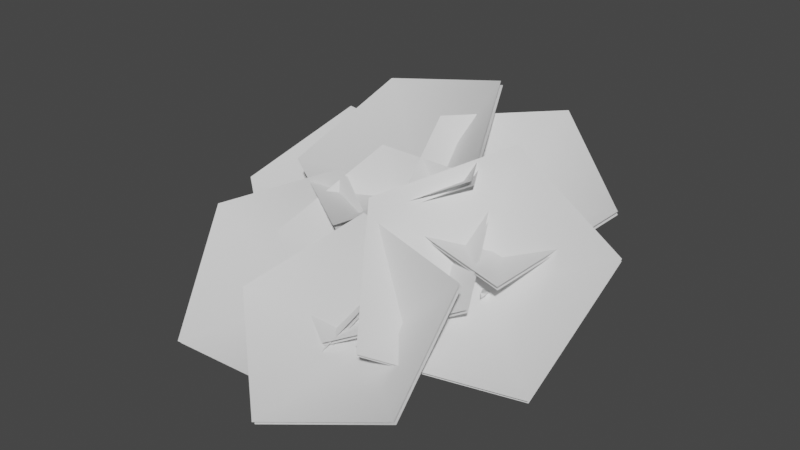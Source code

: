 # Source: fe_canopy_02-release.blend  (saved by Blender 3.0.42; exported with 4.5.12 LTS)
import bpy
from mathutils import Matrix  # noqa: F401  (used for matrix-valued properties, if any)

bpy.ops.wm.read_factory_settings(use_empty=True)
scene = bpy.context.scene
scene.name = 'Scene'

# ---- materials (node trees are filled in below, after node groups)
mat_material_001 = bpy.data.materials.new('Material.001')
mat_material_001.use_transparent_shadow = False

# ---- material node trees
mat_material_001.use_nodes = True; mat_material_001.node_tree.nodes.clear()
_N = mat_material_001.node_tree.nodes; _L = mat_material_001.node_tree.links
n0 = _N.new('ShaderNodeBsdfPrincipled'); n0.name = 'Principled BSDF'; n0.location = (10, 300)
n0.distribution = 'GGX'
n0.subsurface_method = 'RANDOM_WALK_SKIN'
n0.inputs[3].default_value = 1.45
n0.inputs[27].default_value = (0.0, 0.0, 0.0, 1.0)
n0.inputs[28].default_value = 1.0
n1 = _N.new('ShaderNodeOutputMaterial'); n1.name = 'Material Output'; n1.location = (300, 300)
_L.new(n0.outputs[0], n1.inputs[0])
n1.is_active_output = True

# ---- world
world_world = bpy.data.worlds.new('World'); scene.world = world_world
world_world.use_nodes = True; world_world.node_tree.nodes.clear()
_N = world_world.node_tree.nodes; _L = world_world.node_tree.links
n0 = _N.new('ShaderNodeOutputWorld'); n0.name = 'World Output'; n0.location = (300, 300)
n1 = _N.new('ShaderNodeBackground'); n1.name = 'Background'; n1.location = (10, 300)
n1.inputs[0].default_value = (0.05088, 0.05088, 0.05088, 1.0)
_L.new(n1.outputs[0], n0.inputs[0])
n0.is_active_output = True
world_world.color = (0.05088, 0.05088, 0.05088)
world_world.use_sun_shadow = False
world_world.sun_shadow_jitter_overblur = 0.0

# ---- meshes
me_0x07730cf4_gmdl_001 = bpy.data.meshes.new('0x07730CF4.gmdl.001')
me_0x07730cf4_gmdl_001.from_pydata([(0.1206, -0.6102, 0.1939), (0.2322, -0.7028, 0.05769), (0.2123, -0.3846, -0.09646), (0.1037, -0.3163, 0.08154), (0.02127, -0.7105, 0.08852), (-0.01105, -0.4139, -0.05777), (0.4896, -0.8356, 0.5905), (0.4748, -0.8042, 0.6094), (0.4672, -0.8331, 0.6102), (-0.3056, -0.8341, 0.6669), (-0.3182, -0.8706, 0.6457), (-0.2881, -0.8704, 0.6645), (0.204, -2.108, 0.03458), (0.2406, -2.11, 0.02103), (0.2283, -2.105, 0.05427), (-0.04634, 0.2004, 0.003686), (0.0387, 0.03659, 0.1281), (0.1102, 0.08547, -0.1051), (0.2322, -0.7028, 0.05769), (0.2124, -1.095, -0.1291), (0.04708, -1.074, -0.1012), (0.02127, -0.7105, 0.08852), (0.1392, -1.094, 0.007659), (0.1198, -0.8113, 0.2193), (0.1392, -1.094, 0.007659), (-0.1193, 0.0001535, -0.06063), (0.1206, -0.6102, 0.1939), (0.2959, -0.6536, 0.3088), (0.336, -0.7409, 0.257), (0.2547, -0.7491, 0.322), (0.1198, -0.8113, 0.2193), (-0.1471, -0.7634, 0.3207), (-0.1192, -0.6636, 0.3603), (-0.06651, -0.757, 0.3753), (-0.06651, -0.757, 0.3753), (0.2343, -1.551, -0.2), (0.1351, -1.541, -0.163), (0.2039, -1.542, -0.09384), (0.4083, -0.7223, 0.4628), (0.4335, -0.7756, 0.4308), (0.3955, -0.7712, 0.4638), (-0.2672, -0.7951, 0.4955), (-0.2477, -0.7358, 0.5302), (-0.2205, -0.7928, 0.5257), (-0.1192, -0.6636, 0.3603), (-0.2205, -0.7928, 0.5257), (0.266, -1.884, -0.1261), (0.1988, -1.881, -0.1008), (0.2433, -1.874, -0.0677), (0.4083, -0.7223, 0.4628), (0.4672, -0.8331, 0.6102), (0.2283, -2.105, 0.05427), (0.2283, -2.105, 0.05427), (0.1102, 0.08547, -0.1051), (0.7255, -1.465, 0.2968), (0.7492, -1.437, 0.3273), (0.726, -1.465, 0.3408), (0.04654, -0.6766, 0.03623), (0.1284, -0.571, 0.148), (0.4675, -0.8947, 0.1505), (0.4023, -0.9897, 0.04768), (0.04529, -0.7665, 0.2133), (0.3883, -0.9943, 0.1977), (0.04529, -0.7665, 0.2133), (0.6394, -1.124, 0.2112), (0.5903, -1.194, 0.117), (0.5632, -1.186, 0.2264), (0.726, -1.465, 0.3408), (0.726, -1.465, 0.3408), (0.1284, -0.571, 0.148), (0.04654, -0.6766, 0.03623), (0.04529, -0.7665, 0.2133), (0.515, -1.287, 0.9816), (-0.2582, -1.774, 0.5995), (-0.2477, -0.8548, 0.5992), (-0.2544, -0.8719, 0.6346), (0.1052, -0.4311, 1.362), (-0.8759, -0.4578, 1.166), (0.5084, -1.304, 1.017), (-0.2649, -1.791, 0.6349), (-1.085, -1.29, 0.7226), (-1.078, -1.273, 0.6872), (-0.8692, -0.4407, 1.131), (0.112, -0.414, 1.327), (0.904, -1.535, 0.4586), (0.008803, -1.484, 0.6629), (0.4537, -0.7716, 0.5127), (0.4602, -0.7879, 0.5453), (1.269, -0.7395, 0.8258), (0.568, -0.2636, 1.207), (0.9104, -1.551, 0.4908), (0.01536, -1.501, 0.6955), (-0.188, -0.7378, 1.119), (-0.1946, -0.7214, 1.086), (0.5615, -0.2473, 1.174), (1.263, -0.7232, 0.7931), (0.4162, -2.326, 0.1595), (-0.04934, -1.662, 0.8394), (0.6631, -1.338, 0.2458), (0.676, -1.362, 0.2784), (1.441, -1.956, 0.08763), (1.511, -1.089, 0.7107), (0.4289, -2.35, 0.1916), (-0.03648, -1.686, 0.872), (0.604, -0.9387, 1.179), (0.5912, -0.9143, 1.147), (1.498, -1.065, 0.6782), (1.428, -1.931, 0.05502), (-0.7726, -1.809, 0.4094), (-0.4365, -1.061, 0.9123), (0.005222, -1.35, 0.1917), (0.008051, -1.372, 0.2232), (0.04563, -2.255, 0.06497), (0.8086, -1.734, 0.3693), (-0.7697, -1.831, 0.4405), (-0.4336, -1.083, 0.9438), (0.5013, -1.025, 0.9013), (0.4985, -1.002, 0.8698), (0.8058, -1.712, 0.3378), (0.04273, -2.233, 0.03345), (-0.603, -2.303, 0.2478), (-0.06243, -1.683, 0.7335), (0.2307, -2.024, -0.03047), (0.2311, -2.048, -0.0003556), (0.04987, -2.899, -0.1871), (0.9303, -2.586, 0.05297), (-0.6025, -2.326, 0.2776), (-0.06202, -1.707, 0.7636), (0.8461, -1.859, 0.6302), (0.8457, -1.835, 0.6), (0.9299, -2.562, 0.02287), (0.04942, -2.876, -0.2173), (-1.453, -1.736, 0.3862), (-0.5774, -1.326, 0.7838), (-0.578, -1.694, -0.1143), (-0.579, -1.722, -0.08314), (-1.103, -2.524, -0.2617), (-0.04778, -2.519, -0.2215), (-1.454, -1.764, 0.417), (-0.5784, -1.355, 0.815), (0.2552, -1.801, 0.4363), (0.2562, -1.773, 0.4051), (-0.04681, -2.49, -0.2527), (-1.102, -2.496, -0.2929), (-1.614, -1.263, 0.3858), (-1.161, -0.5881, 0.8856), (-0.7792, -0.9406, 0.1683), (-0.78, -0.9631, 0.1995), (-0.8886, -1.832, 0.03971), (-0.05619, -1.449, 0.3401), (-1.615, -1.285, 0.4166), (-1.162, -0.6107, 0.9167), (-0.2384, -0.7067, 0.8709), (-0.2376, -0.6842, 0.8398), (-0.0554, -1.426, 0.3089), (-0.8878, -1.809, 0.008534), (-0.656, -1.826, -0.08372), (-0.6149, -1.852, -0.08376), (-0.633, -1.844, -0.05024), (0.07696, -0.5981, 0.0699), (0.1974, -0.6983, 0.07482), (-0.1607, -1.118, -0.103), (-0.2796, -1.056, -0.1096), (0.08299, -0.7054, 0.2018), (-0.2172, -1.096, -0.001427), (0.08299, -0.7054, 0.2018), (-0.4242, -1.526, -0.1479), (-0.5122, -1.478, -0.163), (-0.4628, -1.49, -0.08893), (-0.2172, -1.096, -0.001427), (0.1974, -0.6983, 0.07482), (0.07696, -0.5981, 0.0699), (0.08299, -0.7054, 0.2018), (-0.8913, -1.078, 0.2407), (-0.8719, -1.109, 0.2085), (-0.8533, -1.101, 0.2418), (0.1317, -0.52, 0.09708), (0.1915, -0.6573, 0.04899), (-0.2772, -0.7638, -0.01055), (-0.3434, -0.6228, 0.01512), (0.087, -0.6592, 0.2073), (-0.2908, -0.7217, 0.1211), (0.087, -0.6592, 0.2073), (-0.6434, -0.9228, 0.04732), (-0.7023, -0.8228, 0.073), (-0.6302, -0.8774, 0.1269), (-0.2908, -0.7217, 0.1211), (-0.8913, -1.078, 0.2407), (0.1915, -0.6573, 0.04899), (0.1317, -0.52, 0.09708), (0.087, -0.6592, 0.2073), (-0.02825, -1.419, 0.2468), (0.02017, -1.421, 0.2498), (-0.001546, -1.419, 0.2824), (0.04096, -0.6866, 0.05216), (0.1705, -0.6936, 0.06291), (0.1044, -1.005, 0.06167), (-0.01594, -0.9885, 0.05682), (0.07856, -0.7277, 0.2039), (0.05273, -0.9881, 0.1537), (0.07856, -0.7277, 0.2039), (0.05796, -1.227, 0.1193), (-0.03984, -1.198, 0.1088), (0.01927, -1.187, 0.1769), (-0.001546, -1.419, 0.2824), (0.1705, -0.6936, 0.06291), (0.04096, -0.6866, 0.05216), (0.07856, -0.7277, 0.2039)], [], [(1, 2, 0), (0, 2, 3), (4, 0, 5), (0, 3, 5), (1, 4, 2), (4, 5, 2), (6, 7, 8), (9, 10, 11), (12, 13, 14), (15, 16, 17), (18, 19, 21), (19, 20, 21), (21, 20, 23), (20, 22, 23), (19, 18, 24), (18, 23, 24), (15, 17, 25), (15, 25, 16), (26, 27, 18), (18, 27, 28), (23, 29, 26), (26, 29, 27), (18, 28, 30), (28, 29, 30), (26, 21, 32), (21, 31, 32), (21, 23, 31), (23, 33, 31), (32, 34, 26), (26, 34, 23), (19, 35, 20), (20, 35, 36), (35, 19, 37), (19, 22, 37), (20, 36, 22), (36, 37, 22), (27, 38, 28), (28, 38, 39), (29, 40, 27), (27, 40, 38), (28, 39, 29), (39, 40, 29), (32, 31, 42), (31, 41, 42), (31, 33, 41), (33, 43, 41), (42, 45, 44), (44, 45, 33), (35, 46, 36), (36, 46, 47), (37, 48, 35), (35, 48, 46), (36, 47, 37), (47, 48, 37), (39, 38, 6), (38, 7, 6), (40, 8, 49), (49, 8, 7), (40, 39, 50), (39, 6, 50), (41, 10, 42), (42, 10, 9), (41, 43, 10), (43, 11, 10), (42, 9, 43), (9, 11, 43), (46, 13, 47), (47, 13, 12), (48, 51, 46), (46, 51, 13), (48, 47, 52), (47, 12, 52), (2, 17, 3), (3, 17, 16), (5, 3, 25), (3, 16, 25), (2, 5, 53), (5, 25, 53), (54, 55, 56), (57, 58, 60), (58, 59, 60), (58, 61, 59), (61, 62, 59), (57, 60, 63), (60, 62, 63), (64, 65, 59), (60, 59, 65), (59, 62, 64), (62, 66, 64), (60, 65, 62), (65, 66, 62), (65, 64, 54), (64, 55, 54), (66, 67, 64), (64, 67, 55), (66, 65, 68), (65, 54, 68), (69, 70, 71), (72, 73, 74), (75, 76, 77), (78, 76, 75), (79, 75, 80), (78, 75, 79), (74, 81, 82), (83, 74, 82), (72, 74, 83), (80, 75, 77), (74, 73, 81), (84, 85, 86), (87, 88, 89), (90, 88, 87), (91, 87, 92), (90, 87, 91), (86, 93, 94), (95, 86, 94), (84, 86, 95), (92, 87, 89), (86, 85, 93), (96, 97, 98), (99, 100, 101), (102, 100, 99), (103, 99, 104), (102, 99, 103), (98, 105, 106), (107, 98, 106), (96, 98, 107), (104, 99, 101), (98, 97, 105), (108, 109, 110), (111, 112, 113), (114, 112, 111), (115, 111, 116), (114, 111, 115), (110, 117, 118), (119, 110, 118), (108, 110, 119), (116, 111, 113), (110, 109, 117), (120, 121, 122), (123, 124, 125), (126, 124, 123), (127, 123, 128), (126, 123, 127), (122, 129, 130), (131, 122, 130), (120, 122, 131), (128, 123, 125), (122, 121, 129), (132, 133, 134), (135, 136, 137), (138, 136, 135), (139, 135, 140), (138, 135, 139), (134, 141, 142), (143, 134, 142), (132, 134, 143), (140, 135, 137), (134, 133, 141), (144, 145, 146), (147, 148, 149), (150, 148, 147), (151, 147, 152), (150, 147, 151), (146, 153, 154), (155, 146, 154), (144, 146, 155), (152, 147, 149), (146, 145, 153), (156, 157, 158), (161, 162, 160), (159, 160, 162), (160, 163, 161), (163, 164, 161), (159, 162, 165), (162, 164, 165), (166, 167, 161), (162, 161, 167), (161, 164, 166), (164, 168, 166), (162, 167, 169), (167, 168, 169), (166, 157, 167), (167, 157, 156), (158, 157, 168), (166, 168, 157), (158, 168, 156), (167, 156, 168), (170, 171, 172), (173, 174, 175), (177, 178, 176), (176, 178, 179), (177, 180, 178), (180, 181, 178), (176, 179, 182), (179, 181, 182), (184, 179, 183), (179, 178, 183), (183, 178, 185), (178, 181, 185), (179, 184, 186), (184, 185, 186), (184, 183, 173), (183, 174, 173), (183, 185, 174), (185, 175, 174), (184, 187, 185), (187, 175, 185), (188, 189, 190), (191, 192, 193), (195, 196, 194), (194, 196, 197), (196, 195, 199), (195, 198, 199), (194, 197, 200), (197, 199, 200), (196, 201, 197), (197, 201, 202), (201, 196, 203), (196, 199, 203), (197, 202, 199), (202, 203, 199), (202, 201, 191), (201, 192, 191), (203, 193, 201), (201, 193, 192), (203, 202, 204), (202, 191, 204), (205, 206, 207)])
me_0x07730cf4_gmdl_001.polygons.foreach_set('use_smooth', [True] * 228)
_uv = me_0x07730cf4_gmdl_001.uv_layers.new(name='UVMap')
_uv.uv.foreach_set('vector', [0.893, 0.6234, 0.8594, 0.7263, 0.852, 0.619, 0.852, 0.619, 0.8594, 0.7263, 0.8178, 0.7123, 0.8781, 0.6203, 0.852, 0.619, 0.8465, 0.7191, 0.852, 0.619, 0.8178, 0.7123, 0.8465, 0.7191, 0.893, 0.6234, 0.8781, 0.6203, 0.8594, 0.7263, 0.8781, 0.6203, 0.8465, 0.7191, 0.8594, 0.7263, 0.6365, 0.8463, 0.6262, 0.8526, 0.6295, 0.845, 0.5634, 0.8649, 0.5733, 0.8587, 0.5702, 0.8548, 0.9442, 0.5923, 0.9505, 0.5926, 0.94, 0.5895, 0.7157, 0.8376, 0.7254, 0.7855, 0.7632, 0.8332, 0.7382, 0.9659, 0.8387, 0.8863, 0.723, 0.9668, 0.8387, 0.8863, 0.8272, 0.8913, 0.723, 0.9668, 0.723, 0.9668, 0.8272, 0.8913, 0.7123, 0.9309, 0.8272, 0.8913, 0.8146, 0.8797, 0.7123, 0.9309, 0.8387, 0.8863, 0.7382, 0.9659, 0.8146, 0.8797, 0.7382, 0.9659, 0.7123, 0.9309, 0.8146, 0.8797, 0.7157, 0.8376, 0.7632, 0.8332, 0.7557, 0.8137, 0.7157, 0.8376, 0.7557, 0.8137, 0.7254, 0.7855, 0.6975, 0.9725, 0.6782, 0.9406, 0.7382, 0.9659, 0.7382, 0.9659, 0.6782, 0.9406, 0.6998, 0.9274, 0.7123, 0.9309, 0.6834, 0.9209, 0.6975, 0.9725, 0.6975, 0.9725, 0.6834, 0.9209, 0.6782, 0.9406, 0.7382, 0.9659, 0.6998, 0.9274, 0.7123, 0.9309, 0.6998, 0.9274, 0.6834, 0.9209, 0.7123, 0.9309, 0.6975, 0.9725, 0.723, 0.9668, 0.6399, 0.9439, 0.723, 0.9668, 0.6538, 0.9314, 0.6399, 0.9439, 0.723, 0.9668, 0.7123, 0.9309, 0.6538, 0.9314, 0.7123, 0.9309, 0.6475, 0.9257, 0.6538, 0.9314, 0.6399, 0.9439, 0.6475, 0.9257, 0.6975, 0.9725, 0.6975, 0.9725, 0.6475, 0.9257, 0.7123, 0.9309, 0.8387, 0.8863, 0.9281, 0.7759, 0.8272, 0.8913, 0.8272, 0.8913, 0.9281, 0.7759, 0.9149, 0.7765, 0.9281, 0.7759, 0.8387, 0.8863, 0.9059, 0.7702, 0.8387, 0.8863, 0.8146, 0.8797, 0.9059, 0.7702, 0.8272, 0.8913, 0.9149, 0.7765, 0.8146, 0.8797, 0.9149, 0.7765, 0.9059, 0.7702, 0.8146, 0.8797, 0.6782, 0.9406, 0.6504, 0.8981, 0.6998, 0.9274, 0.6998, 0.9274, 0.6504, 0.8981, 0.668, 0.8875, 0.6834, 0.9209, 0.656, 0.8853, 0.6782, 0.9406, 0.6782, 0.9406, 0.656, 0.8853, 0.6504, 0.8981, 0.6998, 0.9274, 0.668, 0.8875, 0.6834, 0.9209, 0.668, 0.8875, 0.656, 0.8853, 0.6834, 0.9209, 0.6399, 0.9439, 0.6538, 0.9314, 0.5919, 0.9086, 0.6538, 0.9314, 0.6065, 0.8994, 0.5919, 0.9086, 0.6538, 0.9314, 0.6475, 0.9257, 0.6065, 0.8994, 0.6475, 0.9257, 0.6017, 0.8944, 0.6065, 0.8994, 0.5919, 0.9086, 0.6017, 0.8944, 0.6399, 0.9439, 0.6399, 0.9439, 0.6017, 0.8944, 0.6475, 0.9257, 0.9281, 0.7759, 0.9591, 0.674, 0.9149, 0.7765, 0.9149, 0.7765, 0.9591, 0.674, 0.9491, 0.6738, 0.9059, 0.7702, 0.9433, 0.6696, 0.9281, 0.7759, 0.9281, 0.7759, 0.9433, 0.6696, 0.9591, 0.674, 0.9149, 0.7765, 0.9491, 0.6738, 0.9059, 0.7702, 0.9491, 0.6738, 0.9433, 0.6696, 0.9059, 0.7702, 0.668, 0.8875, 0.6504, 0.8981, 0.6365, 0.8463, 0.6504, 0.8981, 0.6262, 0.8526, 0.6365, 0.8463, 0.656, 0.8853, 0.6295, 0.845, 0.6504, 0.8981, 0.6504, 0.8981, 0.6295, 0.845, 0.6262, 0.8526, 0.656, 0.8853, 0.668, 0.8875, 0.6295, 0.845, 0.668, 0.8875, 0.6365, 0.8463, 0.6295, 0.845, 0.6065, 0.8994, 0.5733, 0.8587, 0.5919, 0.9086, 0.5919, 0.9086, 0.5733, 0.8587, 0.5634, 0.8649, 0.6065, 0.8994, 0.6017, 0.8944, 0.5733, 0.8587, 0.6017, 0.8944, 0.5702, 0.8548, 0.5733, 0.8587, 0.5919, 0.9086, 0.5634, 0.8649, 0.6017, 0.8944, 0.5634, 0.8649, 0.5702, 0.8548, 0.6017, 0.8944, 0.9591, 0.674, 0.9505, 0.5926, 0.9491, 0.6738, 0.9491, 0.6738, 0.9505, 0.5926, 0.9442, 0.5923, 0.9433, 0.6696, 0.94, 0.5895, 0.9591, 0.674, 0.9591, 0.674, 0.94, 0.5895, 0.9505, 0.5926, 0.9433, 0.6696, 0.9491, 0.6738, 0.94, 0.5895, 0.9491, 0.6738, 0.9442, 0.5923, 0.94, 0.5895, 0.8594, 0.7263, 0.7632, 0.8332, 0.8178, 0.7123, 0.8178, 0.7123, 0.7632, 0.8332, 0.7254, 0.7855, 0.8465, 0.7191, 0.8178, 0.7123, 0.7557, 0.8137, 0.8178, 0.7123, 0.7254, 0.7855, 0.7557, 0.8137, 0.8594, 0.7263, 0.8465, 0.7191, 0.7632, 0.8332, 0.8465, 0.7191, 0.7557, 0.8137, 0.7632, 0.8332, 0.03321, 0.3501, 0.0409, 0.3517, 0.04477, 0.3619, 0.2669, 0.02891, 0.2801, 0.03313, 0.1443, 0.1244, 0.2801, 0.03313, 0.1633, 0.1276, 0.1443, 0.1244, 0.2801, 0.03313, 0.2829, 0.06842, 0.1633, 0.1276, 0.2829, 0.06842, 0.1715, 0.1511, 0.1633, 0.1276, 0.2669, 0.02891, 0.1443, 0.1244, 0.2829, 0.06842, 0.1443, 0.1244, 0.1715, 0.1511, 0.2829, 0.06842, 0.09509, 0.2206, 0.07419, 0.2138, 0.1633, 0.1276, 0.1443, 0.1244, 0.1633, 0.1276, 0.07419, 0.2138, 0.1633, 0.1276, 0.1715, 0.1511, 0.09509, 0.2206, 0.1715, 0.1511, 0.1035, 0.2339, 0.09509, 0.2206, 0.1443, 0.1244, 0.07419, 0.2138, 0.1715, 0.1511, 0.07419, 0.2138, 0.1035, 0.2339, 0.1715, 0.1511, 0.07419, 0.2138, 0.09509, 0.2206, 0.03321, 0.3501, 0.09509, 0.2206, 0.0409, 0.3517, 0.03321, 0.3501, 0.1035, 0.2339, 0.04477, 0.3619, 0.09509, 0.2206, 0.09509, 0.2206, 0.04477, 0.3619, 0.0409, 0.3517, 0.1035, 0.2339, 0.07419, 0.2138, 0.04477, 0.3619, 0.07419, 0.2138, 0.03321, 0.3501, 0.04477, 0.3619, 0.2801, 0.03313, 0.2669, 0.02891, 0.2829, 0.06842, 0.02302, 0.5358, 0.3662, 0.4418, 0.2525, 0.7095, 0.6873, 0.2895, 0.4637, 0.4681, 0.8012, 0.5641, 0.4578, 0.1158, 0.4637, 0.4681, 0.6873, 0.2895, 0.8009, 0.02182, 0.6873, 0.2895, 0.982, 0.2993, 0.4578, 0.1158, 0.6873, 0.2895, 0.8009, 0.02182, 0.2525, 0.7095, 0.5473, 0.7192, 0.3665, 0.9841, 0.02898, 0.8881, 0.2525, 0.7095, 0.3665, 0.9841, 0.02302, 0.5358, 0.2525, 0.7095, 0.02898, 0.8881, 0.982, 0.2993, 0.6873, 0.2895, 0.8012, 0.5641, 0.2525, 0.7095, 0.3662, 0.4418, 0.5473, 0.7192, 0.02302, 0.5358, 0.3662, 0.4418, 0.2525, 0.7095, 0.6873, 0.2895, 0.4637, 0.4681, 0.8012, 0.5641, 0.4578, 0.1158, 0.4637, 0.4681, 0.6873, 0.2895, 0.8009, 0.02182, 0.6873, 0.2895, 0.982, 0.2993, 0.4578, 0.1158, 0.6873, 0.2895, 0.8009, 0.02182, 0.2525, 0.7095, 0.5473, 0.7192, 0.3665, 0.9841, 0.02898, 0.8881, 0.2525, 0.7095, 0.3665, 0.9841, 0.02302, 0.5358, 0.2525, 0.7095, 0.02898, 0.8881, 0.982, 0.2993, 0.6873, 0.2895, 0.8012, 0.5641, 0.2525, 0.7095, 0.3662, 0.4418, 0.5473, 0.7192, 0.02302, 0.5358, 0.3662, 0.4418, 0.2525, 0.7095, 0.6873, 0.2895, 0.4637, 0.4681, 0.8012, 0.5641, 0.4578, 0.1158, 0.4637, 0.4681, 0.6873, 0.2895, 0.8009, 0.02182, 0.6873, 0.2895, 0.982, 0.2993, 0.4578, 0.1158, 0.6873, 0.2895, 0.8009, 0.02182, 0.2525, 0.7095, 0.5473, 0.7192, 0.3665, 0.9841, 0.02898, 0.8881, 0.2525, 0.7095, 0.3665, 0.9841, 0.02302, 0.5358, 0.2525, 0.7095, 0.02898, 0.8881, 0.982, 0.2993, 0.6873, 0.2895, 0.8012, 0.5641, 0.2525, 0.7095, 0.3662, 0.4418, 0.5473, 0.7192, 0.02302, 0.5358, 0.3662, 0.4418, 0.2525, 0.7095, 0.6873, 0.2895, 0.4637, 0.4681, 0.8012, 0.5641, 0.4578, 0.1158, 0.4637, 0.4681, 0.6873, 0.2895, 0.8009, 0.02182, 0.6873, 0.2895, 0.982, 0.2993, 0.4578, 0.1158, 0.6873, 0.2895, 0.8009, 0.02182, 0.2525, 0.7095, 0.5473, 0.7192, 0.3665, 0.9841, 0.02898, 0.8881, 0.2525, 0.7095, 0.3665, 0.9841, 0.02302, 0.5358, 0.2525, 0.7095, 0.02898, 0.8881, 0.982, 0.2993, 0.6873, 0.2895, 0.8012, 0.5641, 0.2525, 0.7095, 0.3662, 0.4418, 0.5473, 0.7192, 0.02302, 0.5358, 0.3662, 0.4418, 0.2525, 0.7095, 0.6873, 0.2895, 0.4637, 0.4681, 0.8012, 0.5641, 0.4578, 0.1158, 0.4637, 0.4681, 0.6873, 0.2895, 0.8009, 0.02182, 0.6873, 0.2895, 0.982, 0.2993, 0.4578, 0.1158, 0.6873, 0.2895, 0.8009, 0.02182, 0.2525, 0.7095, 0.5473, 0.7192, 0.3665, 0.9841, 0.02898, 0.8881, 0.2525, 0.7095, 0.3665, 0.9841, 0.02302, 0.5358, 0.2525, 0.7095, 0.02898, 0.8881, 0.982, 0.2993, 0.6873, 0.2895, 0.8012, 0.5641, 0.2525, 0.7095, 0.3662, 0.4418, 0.5473, 0.7192, 0.02302, 0.5358, 0.3662, 0.4418, 0.2525, 0.7095, 0.6873, 0.2895, 0.4637, 0.4681, 0.8012, 0.5641, 0.4578, 0.1158, 0.4637, 0.4681, 0.6873, 0.2895, 0.8009, 0.02182, 0.6873, 0.2895, 0.982, 0.2993, 0.4578, 0.1158, 0.6873, 0.2895, 0.8009, 0.02182, 0.2525, 0.7095, 0.5473, 0.7192, 0.3665, 0.9841, 0.02898, 0.8881, 0.2525, 0.7095, 0.3665, 0.9841, 0.02302, 0.5358, 0.2525, 0.7095, 0.02898, 0.8881, 0.982, 0.2993, 0.6873, 0.2895, 0.8012, 0.5641, 0.2525, 0.7095, 0.3662, 0.4418, 0.5473, 0.7192, 0.02302, 0.5358, 0.3662, 0.4418, 0.2525, 0.7095, 0.6873, 0.2895, 0.4637, 0.4681, 0.8012, 0.5641, 0.4578, 0.1158, 0.4637, 0.4681, 0.6873, 0.2895, 0.8009, 0.02182, 0.6873, 0.2895, 0.982, 0.2993, 0.4578, 0.1158, 0.6873, 0.2895, 0.8009, 0.02182, 0.2525, 0.7095, 0.5473, 0.7192, 0.3665, 0.9841, 0.02898, 0.8881, 0.2525, 0.7095, 0.3665, 0.9841, 0.02302, 0.5358, 0.2525, 0.7095, 0.02898, 0.8881, 0.982, 0.2993, 0.6873, 0.2895, 0.8012, 0.5641, 0.2525, 0.7095, 0.3662, 0.4418, 0.5473, 0.7192, 0.101, 0.427, 0.1069, 0.4292, 0.1111, 0.4339, 0.2347, 0.219, 0.2204, 0.2154, 0.3658, 0.1162, 0.3524, 0.1136, 0.3658, 0.1162, 0.2204, 0.2154, 0.3658, 0.1162, 0.3632, 0.1497, 0.2347, 0.219, 0.3632, 0.1497, 0.244, 0.2301, 0.2347, 0.219, 0.3524, 0.1136, 0.2204, 0.2154, 0.3632, 0.1497, 0.2204, 0.2154, 0.244, 0.2301, 0.3632, 0.1497, 0.1499, 0.3281, 0.1338, 0.3225, 0.2347, 0.219, 0.2204, 0.2154, 0.2347, 0.219, 0.1338, 0.3225, 0.2347, 0.219, 0.244, 0.2301, 0.1499, 0.3281, 0.244, 0.2301, 0.1575, 0.332, 0.1499, 0.3281, 0.2204, 0.2154, 0.1338, 0.3225, 0.244, 0.2301, 0.1338, 0.3225, 0.1575, 0.332, 0.244, 0.2301, 0.1499, 0.3281, 0.1069, 0.4292, 0.1338, 0.3225, 0.1338, 0.3225, 0.1069, 0.4292, 0.101, 0.427, 0.1111, 0.4339, 0.1069, 0.4292, 0.1575, 0.332, 0.1499, 0.3281, 0.1575, 0.332, 0.1069, 0.4292, 0.1111, 0.4339, 0.1575, 0.332, 0.101, 0.427, 0.1338, 0.3225, 0.101, 0.427, 0.1575, 0.332, 0.3658, 0.1162, 0.3524, 0.1136, 0.3632, 0.1497, 0.1213, 0.451, 0.1244, 0.4455, 0.1341, 0.4488, 0.4049, 0.1592, 0.2801, 0.2557, 0.3885, 0.1569, 0.3885, 0.1569, 0.2801, 0.2557, 0.2636, 0.2511, 0.4049, 0.1592, 0.4004, 0.1992, 0.2801, 0.2557, 0.4004, 0.1992, 0.2882, 0.2719, 0.2801, 0.2557, 0.3885, 0.1569, 0.2636, 0.2511, 0.4004, 0.1992, 0.2636, 0.2511, 0.2882, 0.2719, 0.4004, 0.1992, 0.1672, 0.3459, 0.2636, 0.2511, 0.1849, 0.3471, 0.2636, 0.2511, 0.2801, 0.2557, 0.1849, 0.3471, 0.1849, 0.3471, 0.2801, 0.2557, 0.1953, 0.3543, 0.2801, 0.2557, 0.2882, 0.2719, 0.1953, 0.3543, 0.2636, 0.2511, 0.1672, 0.3459, 0.2882, 0.2719, 0.1672, 0.3459, 0.1953, 0.3543, 0.2882, 0.2719, 0.1672, 0.3459, 0.1849, 0.3471, 0.1213, 0.451, 0.1849, 0.3471, 0.1244, 0.4455, 0.1213, 0.451, 0.1849, 0.3471, 0.1953, 0.3543, 0.1244, 0.4455, 0.1953, 0.3543, 0.1341, 0.4488, 0.1244, 0.4455, 0.1672, 0.3459, 0.1213, 0.451, 0.1953, 0.3543, 0.1213, 0.451, 0.1341, 0.4488, 0.1953, 0.3543, 0.4049, 0.1592, 0.3885, 0.1569, 0.4004, 0.1992, 0.07746, 0.3991, 0.08765, 0.3977, 0.0955, 0.4118, 0.317, 0.07052, 0.1949, 0.1727, 0.2993, 0.07113, 0.2993, 0.07113, 0.1949, 0.1727, 0.1819, 0.1723, 0.1949, 0.1727, 0.317, 0.07052, 0.2143, 0.1963, 0.317, 0.07052, 0.3294, 0.1206, 0.2143, 0.1963, 0.2993, 0.07113, 0.1819, 0.1723, 0.3294, 0.1206, 0.1819, 0.1723, 0.2143, 0.1963, 0.3294, 0.1206, 0.1949, 0.1727, 0.1222, 0.2736, 0.1819, 0.1723, 0.1819, 0.1723, 0.1222, 0.2736, 0.112, 0.2666, 0.1222, 0.2736, 0.1949, 0.1727, 0.1449, 0.2837, 0.1949, 0.1727, 0.2143, 0.1963, 0.1449, 0.2837, 0.1819, 0.1723, 0.112, 0.2666, 0.2143, 0.1963, 0.112, 0.2666, 0.1449, 0.2837, 0.2143, 0.1963, 0.112, 0.2666, 0.1222, 0.2736, 0.07746, 0.3991, 0.1222, 0.2736, 0.08765, 0.3977, 0.07746, 0.3991, 0.1449, 0.2837, 0.0955, 0.4118, 0.1222, 0.2736, 0.1222, 0.2736, 0.0955, 0.4118, 0.08765, 0.3977, 0.1449, 0.2837, 0.112, 0.2666, 0.0955, 0.4118, 0.112, 0.2666, 0.07746, 0.3991, 0.0955, 0.4118, 0.317, 0.07052, 0.2993, 0.07113, 0.3294, 0.1206])
me_0x07730cf4_gmdl_001.materials.append(mat_material_001)
me_0x07730cf4_gmdl_001.use_remesh_fix_poles = True
me_0x07730cf4_gmdl_001.use_remesh_preserve_attributes = False
me_0x07730cf4_gmdl_001.update()
arm_armature = bpy.data.armatures.new('Armature')  # bones are not reproduced

# ---- objects
ob_armature = bpy.data.objects.new('Armature', arm_armature)
ob_1_l_99_2155_f_50_2570 = bpy.data.objects.new('1 L 99,2155 F 50,2570', me_0x07730cf4_gmdl_001)

# ---- transforms, parenting, visibility, modifiers, constraints
ob_armature.location = (0.0, 0.0, 0.0)
ob_1_l_99_2155_f_50_2570.parent = ob_armature
ob_1_l_99_2155_f_50_2570.location = (0.0, 0.0, 0.0)
_vg = ob_1_l_99_2155_f_50_2570.vertex_groups.new(name='Bone')
for _i, _w in zip([0, 1, 2, 3, 4, 5, 6, 7, 8, 9, 10, 11, 12, 13, 14, 15, 16, 17, 18, 19, 20, 21, 22, 23, 24, 25, 26, 27, 28, 29, 30, 31, 32, 33, 34, 35, 36, 37, 38, 39, 40, 41, 42, 43, 44, 45, 46, 47, 48, 49, 50, 51, 52, 53, 54, 55, 56, 57, 58, 59, 60, 61, 62, 63, 64, 65, 66, 67, 68, 69, 70, 71, 72, 73, 74, 75, 76, 77, 78, 79, 80, 81, 82, 83, 84, 85, 86, 87, 88, 89, 90, 91, 92, 93, 94, 95, 96, 97, 98, 99, 100, 101, 102, 103, 104, 105, 106, 107, 108, 109, 110, 111, 112, 113, 114, 115, 116, 117, 118, 119, 120, 121, 122, 123, 124, 125, 126, 127, 128, 129, 130, 131, 132, 133, 134, 135, 136, 137, 138, 139, 140, 141, 142, 143, 144, 145, 146, 147, 148, 149, 150, 151, 152, 153, 154, 155, 156, 157, 158, 159, 161, 162, 163, 164, 165, 166, 167, 168, 169, 171, 172, 173, 174, 175, 176, 177, 178, 179, 180, 181, 182, 183, 184, 185, 186, 187, 188, 189, 190, 191, 192, 193, 194, 195, 196, 197, 198, 199, 200, 201, 202, 203, 204, 205, 206, 207], [0.0, 0.0, 0.0, 2.724e-05, 0.0007088, 0.0, 0.0, 0.0, 0.0, 6.217e-05, 2.414e-05, 0.0, 0.0, 0.0, 0.0, 0.0008576, 0.0003026, 9.716e-06, 0.0, 0.0, 0.0, 0.0007088, 0.0, 1.073e-06, 0.0, 0.0, 0.0, 0.0, 0.0, 0.0, 1.073e-06, 1.249e-06, 1.491e-10, 1.019e-05, 1.019e-05, 0.0, 0.0, 0.0, 0.0, 0.0, 0.0, 1.991e-05, 0.0, 0.0, 1.491e-10, 0.0, 1.132e-05, 0.0, 0.0, 0.0, 0.0, 0.0, 0.0, 9.716e-06, 0.0008534, 3.617e-05, 0.0, 0.0, 4.947e-06, 0.0, 0.0, 4.214e-05, 2.623e-06, 4.214e-05, 0.0, 0.0, 4.768e-06, 0.0, 0.0, 4.947e-06, 0.0, 4.214e-05, 0.0003675, 0.000137, 1.848e-06, 0.0, 0.0, 0.0001109, 9.06e-06, 0.0, 4.232e-05, 1.526e-05, 0.0002214, 6.914e-06, 1.252e-06, 0.0, 0.0, 1.514e-05, 0.0, 0.0, 1.734e-05, 6.694e-05, 0.0, 6.461e-05, 2.861e-06, 0.002288, 0.0, 1.311e-06, 1.371e-06, 0.0006429, 0.002183, 0.000558, 1.371e-06, 1.246e-05, 6.032e-05, 1.669e-06, 9.179e-06, 1.407e-05, 1.031e-05, 0.001691, 0.0, 6.193e-05, 0.0, 0.0003351, 0.0, 0.0004981, 0.0001647, 0.0007731, 0.0003, 0.0007024, 0.0008203, 0.0, 0.0, 0.0, 0.00256, 0.0008069, 1.508e-05, 0.0, 5.603e-06, 0.0, 5.758e-05, 0.0002393, 1.049e-05, 8.821e-06, 0.0, 0.0003099, 0.0, 0.0004293, 2.11e-05, 0.0, 0.0, 6.974e-06, 0.0001974, 1.109e-05, 6.098e-05, 4.16e-05, 0.0, 0.0001216, 0.0, 3.743e-05, 0.003004, 9.578e-05, 1.311e-06, 0.0, 0.00114, 1.967e-06, 9.358e-06, 0.0, 0.0, 1.204e-05, 0.0, 0.0, 0.0, 0.0008028, 0.0, 0.0, 0.0, 0.0, 0.0008028, 1.204e-05, 0.0, 5.811e-05, 0.0, 0.0, 0.004498, 0.0, 1.806e-05, 0.0, 0.0, 0.0, 0.0, 7.51e-06, 0.0, 0.0, 0.0, 5.811e-05, 0.0, 0.004498, 0.0, 4.506e-05, 0.0, 0.0001858, 0.0, 0.0556, 0.0, 0.0, 0.0, 0.0, 0.0, 0.0, 0.0, 0.0, 0.0001858, 0.0556, 0.0, 0.0]): _vg.add([_i], _w, 'REPLACE')
_vg = ob_1_l_99_2155_f_50_2570.vertex_groups.new(name='Bone.001')
for _i, _w in zip([15, 16, 17, 25, 53], [0.9991, 0.9997, 1.0, 1.0, 1.0]): _vg.add([_i], _w, 'REPLACE')
_vg = ob_1_l_99_2155_f_50_2570.vertex_groups.new(name='Bone.002')
for _i, _w in zip([0, 1, 2, 3, 4, 5, 16, 17, 18, 19, 20, 21, 22, 23, 24, 25, 26, 27, 28, 29, 30, 31, 32, 33, 34, 35, 36, 37, 44, 53, 160, 170, 188, 189, 190], [0.0, 0.0, 1.0, 1.0, 0.0, 1.0, 0.0, 0.0, 0.0, 0.0, 0.0, 0.0, 0.0, 0.0, 0.0, 0.0, 0.0, 0.0, 0.0, 0.0, 0.0, 0.0, 0.0, 0.0, 0.0, 0.0, 0.0, 0.0, 0.0, 0.0, 0.0, 0.0, 0.0, 0.0, 0.0]): _vg.add([_i], _w, 'REPLACE')
_vg = ob_1_l_99_2155_f_50_2570.vertex_groups.new(name='Bone.004')
for _i, _w in zip([19, 20, 22, 24, 31, 69, 70, 71, 144, 145, 146, 147, 148, 149, 150, 151, 152, 153, 154, 155, 176, 177, 180, 182, 188, 189, 190], [0.0, 5.424e-06, 0.0, 0.0, 0.001864, 0.0, 0.0, 0.0, 0.0, 0.0, 0.0, 0.0, 0.0, 0.0, 0.0, 0.0, 0.0, 0.0, 0.0, 0.0, 0.9955, 1.0, 1.0, 1.0, 1.0, 0.9955, 1.0]): _vg.add([_i], _w, 'REPLACE')
_vg = ob_1_l_99_2155_f_50_2570.vertex_groups.new(name='Bone.005')
for _i, _w in zip([9, 10, 11, 35, 36, 37, 41, 42, 43, 45], [0.0, 0.0, 0.0, 1.0, 1.0, 1.0, 0.0, 0.0, 0.0, 0.0]): _vg.add([_i], _w, 'REPLACE')
_vg = ob_1_l_99_2155_f_50_2570.vertex_groups.new(name='Bone.020')
for _i, _w in zip([19, 20, 22, 24, 57, 58, 59, 60, 61, 62, 63, 69, 70, 71], [1.0, 1.0, 1.0, 1.0, 0.0, 0.0, 0.0, 0.0, 0.0, 0.0, 0.0, 0.0, 0.0, 0.0]): _vg.add([_i], _w, 'REPLACE')
_vg = ob_1_l_99_2155_f_50_2570.vertex_groups.new(name='Bone.006')
for _i, _w in zip([46, 47, 48, 72, 73, 74, 75, 76, 77, 78, 79, 80, 81, 82, 83], [1.0, 1.0, 1.0, 0.0, 0.0, 0.0, 0.0, 0.0, 0.0, 0.0, 0.0, 0.0, 0.0, 0.0, 0.0]): _vg.add([_i], _w, 'REPLACE')
_vg = ob_1_l_99_2155_f_50_2570.vertex_groups.new(name='Bone.009')
for _i, _w in zip([31, 32, 33, 34, 44, 54, 56, 64, 65, 66, 67, 68], [0.9981, 1.0, 1.0, 1.0, 1.0, 0.0, 0.0, 0.0, 0.0, 0.0, 0.0, 0.0]): _vg.add([_i], _w, 'REPLACE')
_vg = ob_1_l_99_2155_f_50_2570.vertex_groups.new(name='Bone.027')
for _i, _w in zip([9, 33, 41, 42, 43, 45], [0.0, 0.0, 1.0, 1.0, 1.0, 1.0]): _vg.add([_i], _w, 'REPLACE')
_vg = ob_1_l_99_2155_f_50_2570.vertex_groups.new(name='Bone.007')
for _i, _w in zip([6, 7, 8, 18, 21, 23, 26, 27, 28, 29, 30, 32, 38, 39, 40, 44, 49, 50], [0.0, 0.0, 0.0, 0.0, 0.0, 0.0, 0.0, 1.0, 1.0, 1.0, 0.0, 2.563e-06, 0.0, 0.0, 0.0, 2.563e-06, 0.0, 0.0]): _vg.add([_i], _w, 'REPLACE')
_vg = ob_1_l_99_2155_f_50_2570.vertex_groups.new(name='Bone.008')
for _i, _w in zip([7, 38, 39, 40, 49, 56, 67, 68, 84, 85, 86, 87, 88, 89, 90, 91, 92, 93, 94, 95, 99], [0.0, 1.0, 1.0, 1.0, 1.0, 0.0, 0.0, 0.0, 0.0, 0.0, 0.0, 0.0, 0.0, 0.0, 0.0, 0.0, 0.0, 0.0, 0.0, 0.0, 0.0]): _vg.add([_i], _w, 'REPLACE')
_vg = ob_1_l_99_2155_f_50_2570.vertex_groups.new(name='Bone.012')
for _i, _w in zip([132, 133, 134, 135, 136, 137, 138, 139, 140, 141, 142, 143, 176, 177, 178, 179, 180, 181, 182, 186], [0.0, 0.0, 0.0, 0.0, 0.0, 0.0, 0.0, 0.0, 0.0, 0.0, 0.0, 0.0, 0.0, 0.0, 1.0, 1.0, 0.0, 1.0, 0.0, 1.0]): _vg.add([_i], _w, 'REPLACE')
_vg = ob_1_l_99_2155_f_50_2570.vertex_groups.new(name='Bone.013')
for _i, _w in zip([12, 13, 14, 46, 47, 48, 51, 52, 173, 183, 184, 185, 186], [0.0, 0.0, 0.0, 0.0, 0.0, 0.0, 0.0, 0.0, 0.0, 1.0, 1.0, 1.0, 0.0]): _vg.add([_i], _w, 'REPLACE')
_vg = ob_1_l_99_2155_f_50_2570.vertex_groups.new(name='Bone.015')
for _i, _w in zip([57, 58, 59, 60, 61, 62, 63, 191, 192, 193, 201, 202, 203, 204], [0.0, 0.0, 1.0, 1.0, 0.0, 1.0, 0.0, 0.0, 0.0, 0.0, 0.0, 0.0, 0.0, 0.0]): _vg.add([_i], _w, 'REPLACE')
_vg = ob_1_l_99_2155_f_50_2570.vertex_groups.new(name='Bone.016')
for _i, _w in zip([64, 65, 66, 108, 109, 110, 111, 112, 113, 114, 115, 116, 117, 118, 119], [1.0, 1.0, 1.0, 0.0, 0.0, 0.0, 0.0, 0.0, 0.0, 0.0, 0.0, 0.0, 0.0, 0.0, 0.0]): _vg.add([_i], _w, 'REPLACE')
_vg = ob_1_l_99_2155_f_50_2570.vertex_groups.new(name='Bone.018')
for _i, _w in zip([159, 160, 161, 162, 163, 164, 165, 169, 170, 171, 172], [0.0, 0.0, 1.0, 1.0, 0.0, 0.9992, 0.0, 0.9992, 0.0, 0.0, 0.0]): _vg.add([_i], _w, 'REPLACE')
_vg = ob_1_l_99_2155_f_50_2570.vertex_groups.new(name='Bone.019')
for _i, _w in zip([159, 160, 161, 162, 163, 164, 165, 166, 167, 168, 169, 170, 171, 172, 194, 195, 196, 197, 198, 199, 200, 205, 206, 207], [0.0, 0.0, 0.0, 0.0, 0.0, 0.0, 0.0, 1.0, 1.0, 1.0, 0.0, 0.0, 0.0, 0.0, 0.0, 0.0, 0.0, 0.0, 0.0, 0.0, 0.0, 0.0, 0.0, 0.0]): _vg.add([_i], _w, 'REPLACE')
_vg = ob_1_l_99_2155_f_50_2570.vertex_groups.new(name='Bone.021')
for _i, _w in zip([194, 195, 196, 197, 198, 199, 200, 202], [0.0, 0.0, 1.0, 1.0, 0.0, 1.0, 0.0, 0.0]): _vg.add([_i], _w, 'REPLACE')
_vg = ob_1_l_99_2155_f_50_2570.vertex_groups.new(name='Bone.022')
_vg.add([201, 202, 203], 1.0, 'REPLACE')
_vg = ob_1_l_99_2155_f_50_2570.vertex_groups.new(name='Bone.036')
for _i, _w in zip([54, 55, 56, 67, 68, 96, 97, 105, 106, 107, 113, 118], [0.9991, 1.0, 1.0, 1.0, 1.0, 0.0, 0.0, 0.0, 0.0, 0.0, 0.0, 0.0]): _vg.add([_i], _w, 'REPLACE')
_vg = ob_1_l_99_2155_f_50_2570.vertex_groups.new(name='Bone.010')
for _i, _w in zip([54, 55, 89, 96, 97, 98, 99, 100, 101, 102, 103, 104, 105, 106, 107], [2.275e-05, 0.0, 0.0, 1.0, 1.0, 1.0, 0.9994, 0.9978, 0.9994, 1.0, 1.0, 0.9999, 1.0, 1.0, 1.0]): _vg.add([_i], _w, 'REPLACE')
_vg = ob_1_l_99_2155_f_50_2570.vertex_groups.new(name='Bone.003')
for _i, _w in zip([0, 1, 4, 18, 21, 23, 26, 30, 173, 174, 175, 183, 184, 185, 187], [1.0, 1.0, 0.9993, 1.0, 0.9993, 1.0, 1.0, 1.0, 0.0, 0.0, 0.0, 0.0, 0.0, 0.0, 0.0]): _vg.add([_i], _w, 'REPLACE')
_vg = ob_1_l_99_2155_f_50_2570.vertex_groups.new(name='Bone.011')
for _i, _w in zip([156, 157, 158, 166, 167, 168, 194, 195, 198, 200, 205, 206, 207], [0.0, 0.0, 0.0, 0.0, 0.0, 0.0, 1.0, 0.9444, 1.0, 1.0, 0.9444, 1.0, 1.0]): _vg.add([_i], _w, 'REPLACE')
_vg = ob_1_l_99_2155_f_50_2570.vertex_groups.new(name='Bone.014')
for _i, _w in zip([57, 58, 61, 63, 69, 70, 71, 120, 121, 122, 123, 124, 125, 126, 127, 128, 129, 130, 131], [1.0, 1.0, 1.0, 1.0, 1.0, 1.0, 1.0, 0.0, 0.0, 0.0, 0.0, 0.0, 0.0, 0.0, 0.0, 0.0, 0.0, 0.0, 0.0]): _vg.add([_i], _w, 'REPLACE')
_vg = ob_1_l_99_2155_f_50_2570.vertex_groups.new(name='Bone.017')
for _i, _w in zip([159, 160, 163, 165, 170, 171, 172, 176, 177, 178, 179, 180, 181, 182, 186, 188, 189, 190], [1.0, 1.0, 1.0, 1.0, 1.0, 1.0, 1.0, 0.0, 0.0, 0.0, 0.0, 0.0, 0.0, 0.0, 0.0, 0.0, 0.0, 0.0]): _vg.add([_i], _w, 'REPLACE')
_vg = ob_1_l_99_2155_f_50_2570.vertex_groups.new(name='Bone.030')
for _i, _w in zip([6, 7, 8, 49, 50, 84, 85, 93, 94, 95, 100, 101, 103, 104], [1.0, 1.0, 1.0, 0.0, 1.0, 0.0, 0.0, 0.0, 0.0, 0.0, 0.0, 0.0, 0.0, 0.0]): _vg.add([_i], _w, 'REPLACE')
_vg = ob_1_l_99_2155_f_50_2570.vertex_groups.new(name='Bone.028')
for _i, _w in zip([55, 84, 85, 86, 87, 88, 89, 90, 91, 92, 93, 94, 95, 121], [2.399e-06, 1.0, 1.0, 1.0, 1.0, 1.0, 1.0, 1.0, 0.9999, 1.0, 0.9999, 1.0, 0.9977, 0.0]): _vg.add([_i], _w, 'REPLACE')
_vg = ob_1_l_99_2155_f_50_2570.vertex_groups.new(name='Bone.031')
for _i, _w in zip([9, 10, 11, 72, 73, 81, 82, 83, 108, 109, 115, 116, 117, 119], [0.9999, 1.0, 1.0, 0.0, 0.0, 0.0, 0.0, 0.0, 0.0, 0.0, 0.0, 0.0, 0.0, 0.0]): _vg.add([_i], _w, 'REPLACE')
_vg = ob_1_l_99_2155_f_50_2570.vertex_groups.new(name='Bone.029')
for _i, _w in zip([72, 73, 74, 75, 76, 77, 78, 79, 80, 81, 82, 83], [0.9996, 0.9999, 1.0, 1.0, 1.0, 0.9999, 1.0, 1.0, 1.0, 1.0, 0.9998, 1.0]): _vg.add([_i], _w, 'REPLACE')
_vg = ob_1_l_99_2155_f_50_2570.vertex_groups.new(name='Bone.032')
for _i, _w in zip([76, 77, 78, 79, 80, 144, 145, 153, 154, 155, 173, 174, 175, 187], [0.0, 0.0, 0.0, 0.0, 0.0, 0.0, 0.0, 0.0, 0.0, 0.0, 0.9999, 1.0, 1.0, 0.9999]): _vg.add([_i], _w, 'REPLACE')
_vg = ob_1_l_99_2155_f_50_2570.vertex_groups.new(name='Bone.025')
for _i, _w in zip([144, 145, 146, 147, 148, 149, 150, 151, 152, 153, 154, 155, 174], [0.9999, 1.0, 1.0, 0.9999, 1.0, 1.0, 0.997, 0.9999, 1.0, 1.0, 0.9989, 1.0, 0.0]): _vg.add([_i], _w, 'REPLACE')
_vg = ob_1_l_99_2155_f_50_2570.vertex_groups.new(name='Bone.033')
for _i, _w in zip([124, 125, 126, 127, 128, 156, 157, 158], [0.0, 0.0, 0.0, 0.0, 0.0, 1.0, 1.0, 1.0]): _vg.add([_i], _w, 'REPLACE')
_vg = ob_1_l_99_2155_f_50_2570.vertex_groups.new(name='Bone.024')
for _i, _w in zip([39, 40, 132, 133, 134, 135, 136, 137, 138, 139, 140, 141, 142, 143], [0.0, 0.0, 1.0, 1.0, 1.0, 0.9997, 1.0, 0.9996, 1.0, 1.0, 1.0, 1.0, 0.9998, 1.0]): _vg.add([_i], _w, 'REPLACE')
_vg = ob_1_l_99_2155_f_50_2570.vertex_groups.new(name='Bone.034')
for _i, _w in zip([12, 13, 14, 51, 52, 100, 101, 102, 103, 104, 120, 122, 129, 130, 131], [1.0, 1.0, 1.0, 1.0, 1.0, 0.0, 0.0, 0.0, 0.0, 0.0, 0.0, 0.0, 0.0, 0.0, 0.0]): _vg.add([_i], _w, 'REPLACE')
_vg = ob_1_l_99_2155_f_50_2570.vertex_groups.new(name='Bone.023')
for _i, _w in zip([112, 114, 120, 121, 122, 123, 124, 125, 126, 127, 128, 129, 130, 131, 148], [0.0, 0.0, 0.9992, 1.0, 1.0, 1.0, 0.9974, 0.9992, 1.0, 1.0, 1.0, 1.0, 0.9999, 0.9998, 0.0]): _vg.add([_i], _w, 'REPLACE')
_vg = ob_1_l_99_2155_f_50_2570.vertex_groups.new(name='Bone.035')
for _i, _w in zip([88, 90, 91, 92, 132, 133, 136, 137, 138, 139, 140, 141, 142, 143, 149, 150, 151, 152, 191, 192, 193, 204], [0.0, 0.0, 0.0, 0.0, 0.0, 0.0, 0.0, 0.0, 0.0, 0.0, 0.0, 0.0, 0.0, 0.0, 0.0, 0.0, 0.0, 0.0, 1.0, 1.0, 0.9998, 0.9998]): _vg.add([_i], _w, 'REPLACE')
_vg = ob_1_l_99_2155_f_50_2570.vertex_groups.new(name='Bone.026')
for _i, _w in zip([108, 109, 110, 111, 112, 113, 114, 115, 116, 117, 118, 119, 192], [1.0, 0.9983, 1.0, 0.9999, 1.0, 0.9997, 1.0, 0.9995, 0.9998, 0.9992, 0.9997, 0.9993, 0.0]): _vg.add([_i], _w, 'REPLACE')
_m = ob_1_l_99_2155_f_50_2570.modifiers.new('Armature.001', 'ARMATURE')
_m.object = ob_armature

# ---- collection membership
scene.collection.objects.link(ob_armature)
scene.collection.objects.link(ob_1_l_99_2155_f_50_2570)

# ---- scene / render settings (as saved in the file)
scene.frame_start = 1; scene.frame_end = 250; scene.frame_set(18)
scene.render.engine = 'BLENDER_EEVEE_NEXT'
scene.cycles.sampling_pattern = 'TABULATED_SOBOL'
scene.cycles.use_light_tree = False
scene.view_settings.view_transform = 'Filmic'
bpy.context.view_layer.update()

# ---- added for rendering (the .blend has no active camera and no usable light): camera, sun
cam_auto = bpy.data.cameras.new('AutoCamera')
cam_auto.lens = 50.0
cam_auto.sensor_width = 36.0
cam_auto.clip_end = 1000.0
ob_auto_camera = bpy.data.objects.new('AutoCamera', cam_auto)
scene.collection.objects.link(ob_auto_camera)
ob_auto_camera.location = (4.29998, -6.57166, 4.01624)
ob_auto_camera.rotation_euler = (1.09748, -7.21219e-08, 0.694738)
scene.camera = ob_auto_camera
light_auto_sun = bpy.data.lights.new('AutoSun', 'SUN')
light_auto_sun.energy = 3.0
light_auto_sun.angle = 0.0523599
ob_auto_sun = bpy.data.objects.new('AutoSun', light_auto_sun)
scene.collection.objects.link(ob_auto_sun)
ob_auto_sun.rotation_euler = (0.872665, 0.174533, 0.523599)
bpy.context.view_layer.update()
